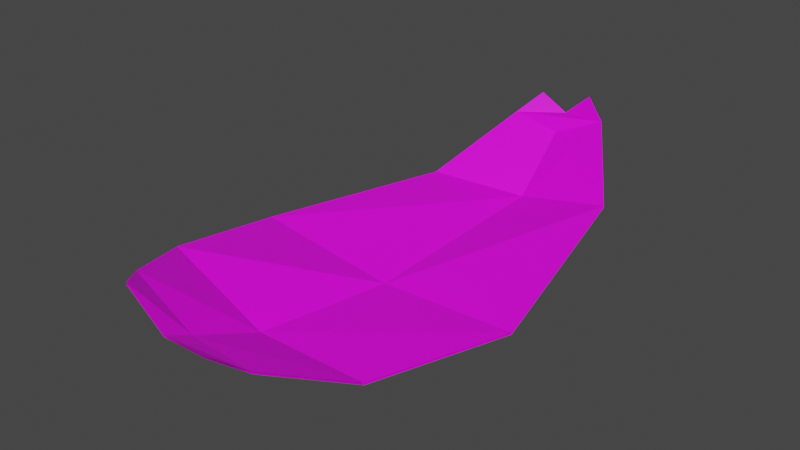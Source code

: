 # Source: Leaf.002.blend  (saved by Blender 3.0.42; exported with 4.5.12 LTS)
import bpy
from mathutils import Matrix  # noqa: F401  (used for matrix-valued properties, if any)

bpy.ops.wm.read_factory_settings(use_empty=True)
scene = bpy.context.scene
scene.name = 'Scene'

# ---- collections
col_collection = bpy.data.collections.new('Collection'); scene.collection.children.link(col_collection)

# ---- images (referenced by path relative to the original .blend; pixels are not part of the script)
import os
ASSET_DIR = os.environ.get("B2B_ASSET_DIR", "")  # directory of the original .blend (textures are referenced by path, not embedded)
HERE = os.path.dirname(os.path.abspath(__file__))  # packed textures are extracted next to this script under _unpacked/

def load_image(name, relpath, width, height, colorspace="sRGB"):
    """Load a texture the original file referenced (path relative to the .blend, or extracted next to this script)."""
    p = next((c for c in (os.path.join(HERE, relpath), os.path.join(ASSET_DIR, relpath)) if relpath and os.path.exists(c)), "")
    if p:
        img = bpy.data.images.load(p, check_existing=True)
        img.name = name
    else:  # same state as the original file: an image datablock whose file is absent (Cycles renders it pink)
        img = bpy.data.images.new(name, width, height)
        img.source = "FILE"
        img.filepath = "//" + (relpath or name)
    img.colorspace_settings.name = colorspace
    return img
img_material_001_base_color = load_image('Material.001 Base Color', '', 1024, 1024, 'sRGB')

# ---- materials (node trees are filled in below, after node groups)
mat_material_001 = bpy.data.materials.new('Material.001')
mat_material_001.use_transparent_shadow = False
mat_material_001.diffuse_color = (0.3316, 0.8, 0.0, 1.0)

# ---- material node trees
mat_material_001.use_nodes = True; mat_material_001.node_tree.nodes.clear()
_N = mat_material_001.node_tree.nodes; _L = mat_material_001.node_tree.links
n0 = _N.new('ShaderNodeBsdfPrincipled'); n0.name = 'Principled BSDF'; n0.location = (10, 300)
n0.distribution = 'GGX'
n0.subsurface_method = 'RANDOM_WALK_SKIN'
n0.inputs[3].default_value = 1.45
n0.inputs[27].default_value = (0.0, 0.0, 0.0, 1.0)
n0.inputs[28].default_value = 1.0
n1 = _N.new('ShaderNodeOutputMaterial'); n1.name = 'Material Output'; n1.location = (300, 300)
n2 = _N.new('ShaderNodeTexImage'); n2.name = 'Image Texture'; n2.location = (-280, 272)
n2.image = img_material_001_base_color
_L.new(n0.outputs[0], n1.inputs[0])
_L.new(n2.outputs[0], n0.inputs[0])
n1.is_active_output = True

# ---- world
world_world = bpy.data.worlds.new('World'); scene.world = world_world
world_world.use_nodes = True; world_world.node_tree.nodes.clear()
_N = world_world.node_tree.nodes; _L = world_world.node_tree.links
n0 = _N.new('ShaderNodeOutputWorld'); n0.name = 'World Output'; n0.location = (300, 300)
n1 = _N.new('ShaderNodeBackground'); n1.name = 'Background'; n1.location = (10, 300)
n1.inputs[0].default_value = (0.05088, 0.05088, 0.05088, 1.0)
_L.new(n1.outputs[0], n0.inputs[0])
n0.is_active_output = True
world_world.color = (0.05088, 0.05088, 0.05088)
world_world.use_sun_shadow = False
world_world.sun_shadow_jitter_overblur = 0.0

# ---- meshes
me_leaf = bpy.data.meshes.new('Leaf')
me_leaf.from_pydata([(-0.09728, -1.001, 0.2397), (0.2273, -1.001, 0.1258), (-0.1276, 0.9986, 0.1489), (-0.2973, 0.6852, -0.06194), (-0.492, -0.06362, -0.04356), (-0.3824, -0.5921, 0.08717), (-0.1945, -0.8925, 0.1947), (0.2856, -0.8925, 0.04421), (0.4363, -0.5921, -0.08827), (0.5975, -0.06362, -0.1064), (0.4811, 0.6852, 0.02652), (0.2678, 0.9986, 0.2065), (0.04139, -0.9923, 0.1139), (0.02607, -0.8828, 0.05325), (0.01204, -0.6043, -0.07932), (0.05739, -0.05612, -0.1294), (0.1007, 0.7234, -0.06552), (0.07851, 0.9781, 0.12), (-0.04758, 1.067, 0.2331), (0.167, 1.067, 0.2644), (-0.1276, 0.9986, 0.1489), (0.2678, 0.9986, 0.2065), (0.07038, 1.058, 0.1758), (0.07851, 0.9781, 0.12), (-0.09728, -1.001, 0.232), (0.2273, -1.001, 0.1181), (-0.1276, 0.9986, 0.1412), (-0.2973, 0.6852, -0.06961), (-0.492, -0.06362, -0.05123), (-0.3824, -0.5921, 0.0795), (-0.1945, -0.8925, 0.187), (0.2856, -0.8925, 0.03654), (0.4363, -0.5921, -0.09594), (0.5975, -0.06362, -0.1141), (0.4811, 0.6852, 0.01886), (0.2678, 0.9986, 0.1989), (0.04139, -0.9923, 0.1063), (0.02607, -0.8828, 0.04558), (0.01204, -0.6043, -0.08698), (0.05739, -0.05612, -0.1371), (0.1007, 0.7234, -0.07319), (0.07851, 0.9781, 0.1123), (-0.04758, 1.067, 0.2255), (0.167, 1.067, 0.2567), (-0.1276, 0.9986, 0.1412), (0.2678, 0.9986, 0.1989), (0.07038, 1.058, 0.1681), (0.07851, 0.9781, 0.1123)], [], [(23, 21, 19, 22, 18, 20), (12, 1, 7, 13), (13, 7, 8, 14), (14, 8, 9, 15), (15, 9, 10, 16), (16, 10, 11, 17), (3, 16, 17, 2), (4, 15, 16, 3), (5, 14, 15, 4), (6, 13, 14, 5), (0, 12, 13, 6), (47, 44, 42, 46, 43, 45), (36, 37, 31, 25), (37, 38, 32, 31), (38, 39, 33, 32), (39, 40, 34, 33), (40, 41, 35, 34), (27, 26, 41, 40), (28, 27, 40, 39), (29, 28, 39, 38), (30, 29, 38, 37), (24, 30, 37, 36)])
_uv = me_leaf.uv_layers.new(name='UVMap')
_uv.uv.foreach_set('vector', [0.9644, 0.08529, 0.971, 0.001473, 0.9985, 0.04892, 0.9978, 0.09081, 0.9985, 0.1455, 0.971, 0.1795, 0.1415, 0.8921, 0.05894, 0.8756, 0.04502, 0.8176, 0.1601, 0.843, 0.1601, 0.843, 0.04502, 0.8176, 0.01196, 0.663, 0.1969, 0.7166, 0.1969, 0.7166, 0.01196, 0.663, 0.001473, 0.4131, 0.2392, 0.4696, 0.2392, 0.4696, 0.001473, 0.4131, 0.1395, 0.1056, 0.3099, 0.1274, 0.3099, 0.1274, 0.1395, 0.1056, 0.2706, 0.001473, 0.3505, 0.02757, 0.4803, 0.1891, 0.3099, 0.1274, 0.3505, 0.02757, 0.4436, 0.04327, 0.4803, 0.539, 0.2392, 0.4696, 0.3099, 0.1274, 0.4803, 0.1891, 0.373, 0.7638, 0.1969, 0.7166, 0.2392, 0.4696, 0.4803, 0.539, 0.2572, 0.879, 0.1601, 0.843, 0.1969, 0.7166, 0.373, 0.7638, 0.2025, 0.9177, 0.1415, 0.8921, 0.1601, 0.843, 0.2572, 0.879, 0.995, 0.2661, 0.995, 0.3604, 0.9689, 0.3278, 0.9644, 0.2734, 0.9645, 0.2312, 0.9868, 0.1824, 0.6211, 0.03128, 0.6404, 0.08184, 0.5253, 0.1075, 0.5384, 0.04737, 0.6404, 0.08184, 0.6785, 0.2114, 0.4936, 0.2651, 0.5253, 0.1075, 0.6785, 0.2114, 0.7212, 0.4573, 0.4832, 0.5129, 0.4936, 0.2651, 0.7212, 0.4573, 0.7911, 0.7934, 0.6196, 0.8121, 0.4832, 0.5129, 0.7911, 0.7934, 0.8296, 0.8856, 0.7487, 0.9086, 0.6196, 0.8121, 0.9615, 0.7319, 0.9224, 0.8689, 0.8296, 0.8856, 0.7911, 0.7934, 0.9615, 0.3852, 0.9615, 0.7319, 0.7911, 0.7934, 0.7212, 0.4573, 0.8529, 0.1586, 0.9615, 0.3852, 0.7212, 0.4573, 0.6785, 0.2114, 0.7359, 0.04115, 0.8529, 0.1586, 0.6785, 0.2114, 0.6404, 0.08184, 0.6808, 0.001473, 0.7359, 0.04115, 0.6404, 0.08184, 0.6211, 0.03128])
me_leaf.materials.append(mat_material_001)
me_leaf.use_remesh_fix_poles = True
me_leaf.use_remesh_preserve_attributes = False
me_leaf.update()

# ---- objects
ob_leaf = bpy.data.objects.new('Leaf', me_leaf)

# ---- transforms, parenting, visibility, modifiers, constraints
ob_leaf.location = (0.0, 0.0, 0.0)

# ---- collection membership
col_collection.objects.link(ob_leaf)

# ---- scene / render settings (as saved in the file)
scene.frame_start = 1; scene.frame_end = 250; scene.frame_set(215)
scene.render.engine = 'BLENDER_EEVEE_NEXT'
scene.cycles.sampling_pattern = 'TABULATED_SOBOL'
scene.cycles.use_light_tree = False
scene.view_settings.view_transform = 'Filmic'
bpy.context.view_layer.update()

# ---- added for rendering (the .blend has no active camera and no usable light): camera, sun
cam_auto = bpy.data.cameras.new('AutoCamera')
cam_auto.lens = 50.0
cam_auto.sensor_width = 36.0
cam_auto.clip_end = 1000.0
ob_auto_camera = bpy.data.objects.new('AutoCamera', cam_auto)
scene.collection.objects.link(ob_auto_camera)
ob_auto_camera.location = (2.24693, -2.60031, 1.81902)
ob_auto_camera.rotation_euler = (1.09748, -7.21219e-08, 0.694738)
scene.camera = ob_auto_camera
light_auto_sun = bpy.data.lights.new('AutoSun', 'SUN')
light_auto_sun.energy = 3.0
light_auto_sun.angle = 0.0523599
ob_auto_sun = bpy.data.objects.new('AutoSun', light_auto_sun)
scene.collection.objects.link(ob_auto_sun)
ob_auto_sun.rotation_euler = (0.872665, 0.174533, 0.523599)
bpy.context.view_layer.update()
